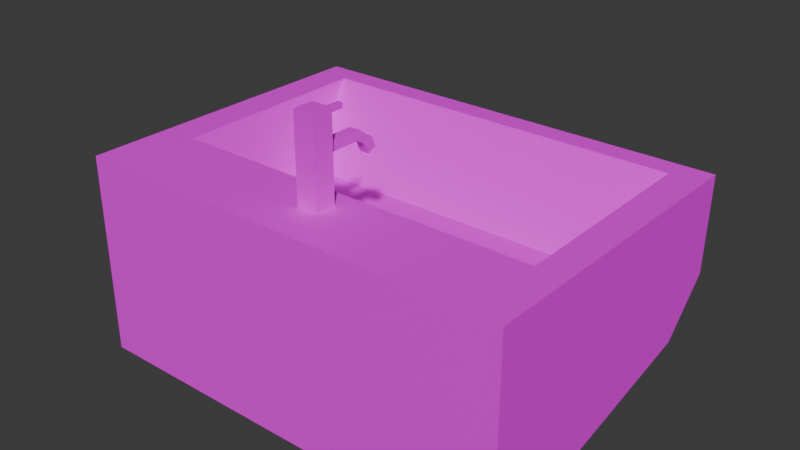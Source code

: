 # Source: sink.blend  (saved by Blender 4.3.34; exported with 4.5.12 LTS)
import bpy
from mathutils import Matrix  # noqa: F401  (used for matrix-valued properties, if any)

bpy.ops.wm.read_factory_settings(use_empty=True)
scene = bpy.context.scene
scene.name = 'Scene'

# ---- collections
col_collection = bpy.data.collections.new('Collection'); scene.collection.children.link(col_collection)

# ---- images (referenced by path relative to the original .blend; pixels are not part of the script)
import os
ASSET_DIR = os.environ.get("B2B_ASSET_DIR", "")  # directory of the original .blend (textures are referenced by path, not embedded)
HERE = os.path.dirname(os.path.abspath(__file__))  # packed textures are extracted next to this script under _unpacked/

def load_image(name, relpath, width, height, colorspace="sRGB"):
    """Load a texture the original file referenced (path relative to the .blend, or extracted next to this script)."""
    p = next((c for c in (os.path.join(HERE, relpath), os.path.join(ASSET_DIR, relpath)) if relpath and os.path.exists(c)), "")
    if p:
        img = bpy.data.images.load(p, check_existing=True)
        img.name = name
    else:  # same state as the original file: an image datablock whose file is absent (Cycles renders it pink)
        img = bpy.data.images.new(name, width, height)
        img.source = "FILE"
        img.filepath = "//" + (relpath or name)
    img.colorspace_settings.name = colorspace
    return img
img_sink_jpg = load_image('sink.jpg', 'sink.jpg', 1024, 1024, 'sRGB')

# ---- materials (node trees are filled in below, after node groups)
mat_material = bpy.data.materials.new('Material')
mat_material.alpha_threshold = 0.0
mat_material.roughness = 0.5
mat_material.line_color = (0.0, 0.0, 0.0, 1.0)

# ---- material node trees
mat_material.use_nodes = True; mat_material.node_tree.nodes.clear()
_N = mat_material.node_tree.nodes; _L = mat_material.node_tree.links
n0 = _N.new('ShaderNodeOutputMaterial'); n0.name = 'Material Output'; n0.location = (300, 300)
n1 = _N.new('ShaderNodeBsdfPrincipled'); n1.name = 'Principled BSDF'; n1.location = (10, 300)
n1.inputs[3].default_value = 1.45
n2 = _N.new('ShaderNodeTexImage'); n2.name = 'Image Texture'; n2.location = (-280, 280)
n2.image = img_sink_jpg
_L.new(n1.outputs[0], n0.inputs[0])
_L.new(n2.outputs[0], n1.inputs[0])
n0.is_active_output = True

# ---- world
world_world = bpy.data.worlds.new('World'); scene.world = world_world
world_world.use_nodes = True; world_world.node_tree.nodes.clear()
_N = world_world.node_tree.nodes; _L = world_world.node_tree.links
n0 = _N.new('ShaderNodeOutputWorld'); n0.name = 'World Output'; n0.location = (300, 300)
n1 = _N.new('ShaderNodeBackground'); n1.name = 'Background'; n1.location = (10, 300)
n1.inputs[0].default_value = (0.05088, 0.05088, 0.05088, 1.0)
_L.new(n1.outputs[0], n0.inputs[0])
n0.is_active_output = True
world_world.color = (0.05088, 0.05088, 0.05088)
world_world.sun_shadow_jitter_overblur = 0.0

# ---- meshes
me_cube = bpy.data.meshes.new('Cube')
me_cube.from_pydata([(1.629, 1.329, 1.0), (1.629, 1.3, 0.2974), (1.629, -1.0, 1.0), (1.629, -1.0, -0.4933), (-1.632, 1.329, 1.0), (-1.632, 1.3, 0.2974), (-1.632, -1.0, 1.0), (-1.632, -1.0, -0.4933), (-1.632, 0.9464, -0.06665), (1.629, 0.9464, -0.06665), (-0.07837, -0.6958, 0.9905), (-0.07837, -0.6958, 1.627), (-0.07837, -0.5391, 0.9905), (-0.07837, -0.5391, 1.627), (0.07837, -0.6958, 0.9905), (0.07837, -0.6958, 1.627), (0.07837, -0.5391, 0.9905), (0.07837, -0.5391, 1.627), (-0.01868, -0.5554, 1.561), (-0.01868, -0.5554, 1.598), (-0.01868, -0.3853, 1.561), (-0.01868, -0.3853, 1.598), (0.01868, -0.5554, 1.561), (0.01868, -0.5554, 1.598), (0.01868, -0.3853, 1.561), (0.01868, -0.3853, 1.598), (-0.03527, -0.5542, 1.322), (-0.03527, -0.5542, 1.392), (-0.03527, -0.2788, 1.322), (-0.03527, -0.2672, 1.392), (0.03527, -0.5542, 1.322), (0.03527, -0.5542, 1.392), (0.03527, -0.2788, 1.322), (0.03527, -0.2672, 1.392), (-0.03527, -0.1502, 1.312), (-0.03527, -0.2124, 1.279), (0.03527, -0.2124, 1.279), (0.03527, -0.1502, 1.312), (-0.03527, -0.114, 1.235), (-0.03527, -0.1788, 1.207), (0.03527, -0.1788, 1.207), (0.03527, -0.114, 1.235), (1.409, -0.3948, 1.0), (-1.373, -0.3948, 1.0), (1.39, 1.158, 1.0), (-1.392, 1.158, 1.0), (1.356, -0.3371, 0.4059), (-1.325, -0.3371, 0.4059), (1.338, 0.7102, 0.4059), (-1.344, 0.7102, 0.4059)], [], [(2, 0, 44, 42), (3, 2, 6, 7), (7, 6, 4, 5, 8), (8, 9, 3, 7), (1, 0, 2, 3, 9), (5, 4, 0, 1), (5, 1, 9, 8), (10, 11, 13, 12), (12, 13, 17, 16), (16, 17, 15, 14), (14, 15, 11, 10), (12, 16, 14, 10), (17, 13, 11, 15), (18, 19, 21, 20), (20, 21, 25, 24), (24, 25, 23, 22), (22, 23, 19, 18), (20, 24, 22, 18), (25, 21, 19, 23), (26, 27, 29, 28), (29, 33, 37, 34), (32, 33, 31, 30), (30, 31, 27, 26), (28, 32, 30, 26), (33, 29, 27, 31), (34, 37, 41, 38), (28, 29, 34, 35), (33, 32, 36, 37), (32, 28, 35, 36), (39, 38, 41, 40), (35, 34, 38, 39), (37, 36, 40, 41), (36, 35, 39, 40), (45, 43, 47, 49), (0, 4, 45, 44), (6, 2, 42, 43), (4, 6, 43, 45), (48, 49, 47, 46), (43, 42, 46, 47), (44, 45, 49, 48), (42, 44, 48, 46)])
_uv = me_cube.uv_layers.new(name='UVMap')
_uv.uv.foreach_set('vector', [0.6916, 0.3274, 0.6916, 0.3998, 0.6761, 0.3944, 0.6773, 0.3462, 0.504, 0.4958, 0.504, 0.4496, 0.7164, 0.4496, 0.7164, 0.4958, 0.504, 0.4496, 0.2668, 0.4496, 0.2668, 0.4013, 0.3784, 0.402, 0.4362, 0.4093, 0.2668, 0.3397, 0.4792, 0.3397, 0.4792, 0.4013, 0.2668, 0.4013, 0.6296, 0.4019, 0.7412, 0.4013, 0.7412, 0.4496, 0.504, 0.4496, 0.5717, 0.4093, 0.8026, 0.3688, 0.6916, 0.3688, 0.6916, 0.3274, 0.8026, 0.3274, 0.2668, 0.3274, 0.4792, 0.3274, 0.4792, 0.3397, 0.2668, 0.3397, 0.2446, 0.6336, 0.2389, 0.513, 0.2828, 0.512, 0.2885, 0.6326, 0.245, 0.634, 0.2388, 0.5135, 0.2835, 0.5125, 0.2898, 0.633, 0.2443, 0.6339, 0.2397, 0.5115, 0.2822, 0.5106, 0.2868, 0.6331, 0.2435, 0.6348, 0.2388, 0.5144, 0.2836, 0.5137, 0.2883, 0.6341, 0.4642, 0.4741, 0.4808, 0.4741, 0.4808, 0.479, 0.4642, 0.479, 0.2433, 0.6338, 0.2892, 0.6332, 0.2875, 0.6013, 0.2416, 0.602, 0.281, 0.6278, 0.2805, 0.6227, 0.3345, 0.6227, 0.335, 0.6278, 0.3194, 0.6276, 0.3194, 0.6222, 0.3276, 0.6222, 0.3276, 0.6276, 0.2875, 0.6274, 0.2875, 0.6221, 0.335, 0.6221, 0.335, 0.6274, 0.5152, 0.6869, 0.5152, 0.679, 0.5272, 0.679, 0.5272, 0.6869, 0.3351, 0.6223, 0.3351, 0.6276, 0.2841, 0.6276, 0.2841, 0.6223, 0.2884, 0.6276, 0.2883, 0.6222, 0.3349, 0.6219, 0.335, 0.6274, 0.365, 0.5732, 0.3658, 0.5852, 0.2874, 0.5865, 0.2871, 0.5735, 0.357, 0.5737, 0.3567, 0.5861, 0.3257, 0.5859, 0.326, 0.5734, 0.2877, 0.5863, 0.2867, 0.5731, 0.3646, 0.5727, 0.3657, 0.5853, 0.7049, 0.8934, 0.7049, 0.8784, 0.7275, 0.8784, 0.7275, 0.8934, 0.3649, 0.573, 0.3653, 0.5853, 0.2872, 0.5861, 0.2868, 0.5738, 0.285, 0.5867, 0.2847, 0.5749, 0.3658, 0.5741, 0.3661, 0.586, 0.3335, 0.5739, 0.3332, 0.5858, 0.3113, 0.5856, 0.3115, 0.5737, 0.3335, 0.5737, 0.3517, 0.5865, 0.3207, 0.587, 0.3165, 0.5743, 0.3141, 0.5887, 0.3311, 0.5754, 0.348, 0.5754, 0.3448, 0.5881, 0.3331, 0.5867, 0.3105, 0.5867, 0.3105, 0.5738, 0.3331, 0.5738, 0.2573, 0.6271, 0.2573, 0.6162, 0.2742, 0.6162, 0.2742, 0.6271, 0.3394, 0.5741, 0.3553, 0.5862, 0.3214, 0.5865, 0.3079, 0.5744, 0.3469, 0.5737, 0.3322, 0.5854, 0.3022, 0.5857, 0.3146, 0.574, 0.3458, 0.5736, 0.3462, 0.586, 0.3263, 0.5864, 0.3259, 0.5739, 0.8153, 0.4496, 0.8153, 0.4817, 0.7164, 0.4806, 0.7164, 0.4589, 0.6916, 0.3998, 0.4792, 0.3998, 0.4948, 0.3944, 0.6761, 0.3944, 0.4792, 0.3274, 0.6916, 0.3274, 0.6773, 0.3462, 0.4961, 0.3462, 0.4792, 0.3998, 0.4792, 0.3274, 0.4961, 0.3462, 0.4948, 0.3944, 0.4642, 0.4821, 0.3619, 0.4822, 0.3619, 0.4497, 0.4642, 0.4496, 0.2668, 0.4849, 0.2668, 0.4496, 0.3619, 0.4573, 0.3619, 0.4773, 0.7412, 0.4367, 0.7412, 0.4013, 0.8294, 0.4091, 0.8294, 0.429, 0.7906, 0.3688, 0.7906, 0.401, 0.6917, 0.3917, 0.6916, 0.37])
me_cube.materials.append(mat_material)
me_cube.use_mirror_vertex_groups = False
me_cube.update()

# ---- objects
ob_sink = bpy.data.objects.new('Sink', me_cube)
ob_empty = bpy.data.objects.new('Empty', img_sink_jpg)

# ---- transforms, parenting, visibility, modifiers, constraints
ob_sink.location = (-4.782e-17, -0.1795, -0.2153)
ob_sink.lock_rotations_4d = False
ob_sink.empty_display_type = 'ARROWS'
ob_sink.lineart.crease_threshold = 0.0
ob_empty.location = (2.656e-18, 5.899e-34, 0.7562)
ob_empty.rotation_euler = (1.571, -0.02596, 1.571)
ob_empty.empty_display_type = 'IMAGE'
ob_empty.empty_display_size = 5.0

# ---- collection membership
col_collection.objects.link(ob_sink)
col_collection.objects.link(ob_empty)

# ---- scene / render settings (as saved in the file)
scene.frame_start = 1; scene.frame_end = 250; scene.frame_set(1)
scene.render.engine = 'BLENDER_EEVEE_NEXT'
bpy.context.view_layer.update()

# ---- added for rendering (the .blend has no active camera and no usable light): camera, sun
cam_auto = bpy.data.cameras.new('AutoCamera')
cam_auto.lens = 50.0
cam_auto.sensor_width = 36.0
cam_auto.clip_end = 1000.0
ob_auto_camera = bpy.data.objects.new('AutoCamera', cam_auto)
scene.collection.objects.link(ob_auto_camera)
ob_auto_camera.location = (4.19328, -5.04827, 3.70688)
ob_auto_camera.rotation_euler = (1.09748, -7.21219e-08, 0.694738)
scene.camera = ob_auto_camera
light_auto_sun = bpy.data.lights.new('AutoSun', 'SUN')
light_auto_sun.energy = 3.0
light_auto_sun.angle = 0.0523599
ob_auto_sun = bpy.data.objects.new('AutoSun', light_auto_sun)
scene.collection.objects.link(ob_auto_sun)
ob_auto_sun.rotation_euler = (0.872665, 0.174533, 0.523599)
bpy.context.view_layer.update()

